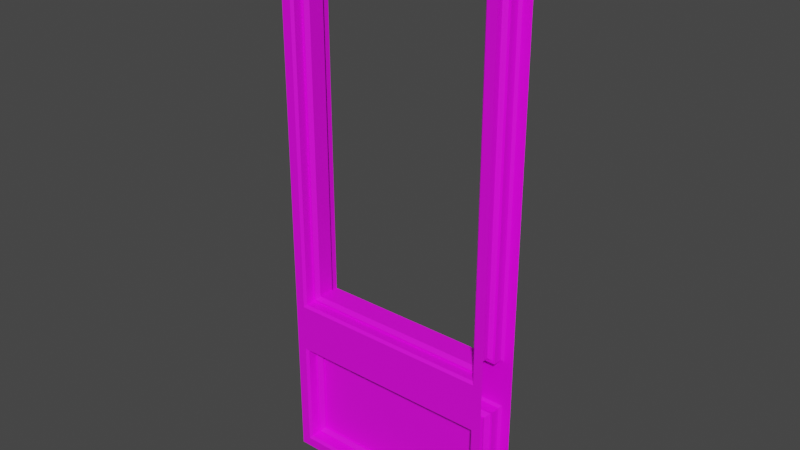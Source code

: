 # Source: window_04.blend  (saved by Blender 2.82.7; exported with 4.5.12 LTS)
import bpy
from mathutils import Matrix  # noqa: F401  (used for matrix-valued properties, if any)

bpy.ops.wm.read_factory_settings(use_empty=True)
scene = bpy.context.scene
scene.name = 'Scene'

# ---- collections
col_window_04 = bpy.data.collections.new('window_04'); scene.collection.children.link(col_window_04)
col_window_04_glass = bpy.data.collections.new('window_04_glass'); scene.collection.children.link(col_window_04_glass)
col_window_04_phys = bpy.data.collections.new('window_04_phys'); scene.collection.children.link(col_window_04_phys)
col_window_4_glass_phys = bpy.data.collections.new('window_4_glass_phys'); scene.collection.children.link(col_window_4_glass_phys)

# ---- images (referenced by path relative to the original .blend; pixels are not part of the script)
import os
ASSET_DIR = os.environ.get("B2B_ASSET_DIR", "")  # directory of the original .blend (textures are referenced by path, not embedded)
HERE = os.path.dirname(os.path.abspath(__file__))  # packed textures are extracted next to this script under _unpacked/

def load_image(name, relpath, width, height, colorspace="sRGB"):
    """Load a texture the original file referenced (path relative to the .blend, or extracted next to this script)."""
    p = next((c for c in (os.path.join(HERE, relpath), os.path.join(ASSET_DIR, relpath)) if relpath and os.path.exists(c)), "")
    if p:
        img = bpy.data.images.load(p, check_existing=True)
        img.name = name
    else:  # same state as the original file: an image datablock whose file is absent (Cycles renders it pink)
        img = bpy.data.images.new(name, width, height)
        img.source = "FILE"
        img.filepath = "//" + (relpath or name)
    img.colorspace_settings.name = colorspace
    return img
img_window_04_basecolor_tga = load_image('window_04_BaseColor.tga', 'BaseColor/window_04_BaseColor.tga', 1024, 1024, 'sRGB')
img_window_04_glass_basecolor_tga = load_image('window_04_glass_BaseColor.tga', 'BaseColor/window_04_glass_BaseColor.tga', 1024, 1024, 'sRGB')

# ---- materials (node trees are filled in below, after node groups)
mat_window_04 = bpy.data.materials.new('window_04')
mat_window_04.use_transparent_shadow = False
mat_window_04_glass = bpy.data.materials.new('window_04_glass')
mat_window_04_glass.use_transparent_shadow = False

# ---- material node trees
mat_window_04.use_nodes = True; mat_window_04.node_tree.nodes.clear()
_N = mat_window_04.node_tree.nodes; _L = mat_window_04.node_tree.links
n0 = _N.new('ShaderNodeOutputMaterial'); n0.name = 'Material Output'; n0.location = (300, 300)
n1 = _N.new('ShaderNodeBsdfPrincipled'); n1.name = 'Principled BSDF'; n1.location = (10, 300)
n1.distribution = 'GGX'
n1.subsurface_method = 'BURLEY'
n1.inputs[3].default_value = 1.45
n1.inputs[27].default_value = (0.0, 0.0, 0.0, 1.0)
n1.inputs[28].default_value = 1.0
n2 = _N.new('ShaderNodeTexImage'); n2.name = 'Image Texture'; n2.location = (-380, 240)
n2.image = img_window_04_basecolor_tga
_L.new(n1.outputs[0], n0.inputs[0])
_L.new(n2.outputs[0], n1.inputs[0])
n0.is_active_output = True
mat_window_04_glass.use_nodes = True; mat_window_04_glass.node_tree.nodes.clear()
_N = mat_window_04_glass.node_tree.nodes; _L = mat_window_04_glass.node_tree.links
n0 = _N.new('ShaderNodeOutputMaterial'); n0.name = 'Material Output'; n0.location = (300, 300)
n1 = _N.new('ShaderNodeBsdfPrincipled'); n1.name = 'Principled BSDF'; n1.location = (10, 300)
n1.distribution = 'GGX'
n1.subsurface_method = 'BURLEY'
n1.inputs[3].default_value = 1.45
n1.inputs[27].default_value = (0.0, 0.0, 0.0, 1.0)
n1.inputs[28].default_value = 1.0
n2 = _N.new('ShaderNodeTexImage'); n2.name = 'Image Texture'; n2.location = (-460, 240)
n2.image = img_window_04_glass_basecolor_tga
_L.new(n1.outputs[0], n0.inputs[0])
_L.new(n2.outputs[0], n1.inputs[0])
n0.is_active_output = True

# ---- world
world_world = bpy.data.worlds.new('World'); scene.world = world_world
world_world.use_nodes = True; world_world.node_tree.nodes.clear()
_N = world_world.node_tree.nodes; _L = world_world.node_tree.links
n0 = _N.new('ShaderNodeOutputWorld'); n0.name = 'World Output'; n0.location = (300, 300)
n1 = _N.new('ShaderNodeBackground'); n1.name = 'Background'; n1.location = (10, 300)
n1.inputs[0].default_value = (0.05088, 0.05088, 0.05088, 1.0)
_L.new(n1.outputs[0], n0.inputs[0])
n0.is_active_output = True
world_world.color = (0.05088, 0.05088, 0.05088)
world_world.use_sun_shadow = False
world_world.sun_shadow_jitter_overblur = 0.0

# ---- meshes
me_cube_001 = bpy.data.meshes.new('Cube.001')
me_cube_001.from_pydata([(-19.0, 0.0, -48.0), (-19.0, 4.0, -48.0), (-19.0, 4.0, 48.0), (19.0, 0.0, -48.0), (19.0, 4.0, -48.0), (19.0, 4.0, 48.0), (-19.0, 0.0, -48.0), (19.0, 0.0, -48.0), (-19.0, 4.0, -21.0), (-19.0, 4.0, -26.0), (19.0, 4.0, -21.0), (19.0, 4.0, -26.0), (-17.0, 2.0, 46.0), (-17.0, 2.0, -19.0), (17.0, 2.0, -19.0), (17.0, 2.0, 46.0), (-17.0, 2.0, -28.0), (-17.0, 2.0, -46.0), (17.0, 2.0, -46.0), (17.0, 2.0, -28.0), (-16.0, 0.0, 45.0), (-16.0, 0.0, -18.0), (16.0, 0.0, -18.0), (16.0, 0.0, 45.0), (-16.0, 1.0, -29.0), (-16.0, 1.0, -45.0), (16.0, 1.0, -45.0), (16.0, 1.0, -29.0), (-16.66, 2.0, -28.34), (-16.0, 1.343, -29.0), (-16.0, 1.343, -45.0), (-16.66, 2.0, -45.66), (16.0, 1.343, -45.0), (16.66, 2.0, -45.66), (16.66, 2.0, -28.34), (16.0, 1.343, -29.0), (-16.58, 2.0, 45.58), (-16.0, 1.424, 45.0), (-16.0, 1.424, -18.0), (-16.58, 2.0, -18.58), (16.0, 1.424, -18.0), (16.58, 2.0, -18.58), (16.58, 2.0, 45.58), (16.0, 1.424, 45.0), (-17.0, 3.602, -19.0), (-17.4, 4.0, -19.4), (-17.4, 4.0, 46.4), (-17.0, 3.602, 46.0), (17.4, 4.0, 46.4), (17.0, 3.602, 46.0), (17.0, 3.602, -19.0), (17.4, 4.0, -19.4), (-17.0, 3.602, -46.0), (-17.4, 4.0, -46.4), (-17.4, 4.0, -27.6), (-17.0, 3.602, -28.0), (17.4, 4.0, -27.6), (17.0, 3.602, -28.0), (17.0, 3.602, -46.0), (17.4, 4.0, -46.4)], [(3, 7), (6, 0)], [(47, 49, 15, 12), (52, 55, 16, 17), (9, 8, 10, 11), (50, 44, 13, 14), (5, 10, 51, 48), (49, 50, 14, 15), (8, 2, 46, 45), (58, 52, 17, 18), (57, 58, 18, 19), (1, 9, 54, 53), (42, 36, 12, 15), (32, 30, 25, 26), (9, 11, 56, 54), (4, 1, 53, 59), (2, 5, 48, 46), (11, 4, 59, 56), (10, 8, 45, 51), (55, 57, 19, 16), (37, 43, 23, 20), (43, 40, 22, 23), (40, 38, 21, 22), (29, 35, 27, 24), (35, 32, 26, 27), (30, 29, 24, 25), (25, 24, 27, 26), (36, 39, 13, 12), (33, 34, 19, 18), (31, 33, 18, 17), (41, 42, 15, 14), (39, 41, 14, 13), (34, 28, 16, 19), (29, 30, 31, 28), (33, 31, 30, 32), (28, 34, 35, 29), (34, 33, 32, 35), (28, 31, 17, 16), (37, 38, 39, 36), (38, 40, 41, 39), (36, 42, 43, 37), (42, 41, 40, 43), (38, 37, 20, 21), (47, 44, 45, 46), (44, 50, 51, 45), (46, 48, 49, 47), (48, 51, 50, 49), (55, 52, 53, 54), (59, 53, 52, 58), (54, 56, 57, 55), (56, 59, 58, 57), (44, 47, 12, 13)])
_uv = me_cube_001.uv_layers.new(name='UVMap')
_uv.uv.foreach_set('vector', [0.9839, 0.3417, 0.9839, 0.0017, 0.9999, 0.0017, 0.9999, 0.3417, 0.4468, 0.6575, 0.4468, 0.8375, 0.4307, 0.8375, 0.4307, 0.6575, 0.001904, 0.7449, 0.001904, 0.6949, 0.3827, 0.6949, 0.3827, 0.7449, 0.9999, 0.3451, 0.9999, 0.6852, 0.9839, 0.6852, 0.9839, 0.3451, 0.3827, 0.004801, 0.3827, 0.6949, 0.3666, 0.6788, 0.3666, 0.02082, 0.9676, 0.6533, 0.9676, 0.00325, 0.9837, 0.00325, 0.9837, 0.6533, 0.001904, 0.6949, 0.001904, 0.0048, 0.01796, 0.02082, 0.01796, 0.6788, 0.4007, 0.6583, 0.4007, 0.9983, 0.3847, 0.9983, 0.3847, 0.6583, 0.4469, 0.8375, 0.4469, 0.6575, 0.463, 0.6575, 0.463, 0.8375, 0.001904, 0.9649, 0.001904, 0.7449, 0.01796, 0.7609, 0.01796, 0.9489, 0.7227, 0.007494, 0.3905, 0.007494, 0.3863, 0.00325, 0.727, 0.00325, 0.4306, 0.6582, 0.4306, 0.9782, 0.4171, 0.9782, 0.4171, 0.6582, 0.001904, 0.7449, 0.3827, 0.7449, 0.3666, 0.7609, 0.01796, 0.7609, 0.3827, 0.9649, 0.001904, 0.9649, 0.01796, 0.9489, 0.3666, 0.9489, 0.001904, 0.0048, 0.3827, 0.004801, 0.3666, 0.02082, 0.01796, 0.02082, 0.3827, 0.7449, 0.3827, 0.9649, 0.3666, 0.9489, 0.3666, 0.7609, 0.3827, 0.6949, 0.001904, 0.6949, 0.01796, 0.6788, 0.3666, 0.6788, 0.4009, 0.9983, 0.4009, 0.6583, 0.4169, 0.6583, 0.4169, 0.9983, 0.937, 0.9754, 0.937, 0.6554, 0.9513, 0.6554, 0.9513, 0.9754, 0.9167, 0.639, 0.9167, 0.008965, 0.931, 0.008965, 0.931, 0.639, 0.9252, 0.6554, 0.9252, 0.9754, 0.911, 0.9754, 0.911, 0.6554, 0.8973, 0.6717, 0.8973, 0.3517, 0.9108, 0.3517, 0.9108, 0.6717, 0.4767, 0.8174, 0.4767, 0.6574, 0.4902, 0.6574, 0.4902, 0.8174, 0.4766, 0.6574, 0.4766, 0.8174, 0.4631, 0.8174, 0.4631, 0.6574, 0.8898, 0.6651, 0.7295, 0.6651, 0.7295, 0.345, 0.8898, 0.345, 0.3905, 0.007494, 0.3905, 0.6491, 0.3863, 0.6533, 0.3863, 0.00325, 0.9065, 0.005135, 0.733, 0.005135, 0.7296, 0.0017, 0.91, 0.0017, 0.9065, 0.3383, 0.9065, 0.005135, 0.91, 0.0017, 0.91, 0.3417, 0.7227, 0.6491, 0.7227, 0.007494, 0.727, 0.00325, 0.727, 0.6533, 0.3905, 0.6491, 0.7227, 0.6491, 0.727, 0.6533, 0.3863, 0.6533, 0.733, 0.005135, 0.733, 0.3383, 0.7296, 0.3417, 0.7296, 0.0017, 0.7396, 0.3317, 0.8999, 0.3317, 0.9065, 0.3383, 0.733, 0.3383, 0.9065, 0.005135, 0.9065, 0.3383, 0.8999, 0.3317, 0.8999, 0.0117, 0.8907, 0.6783, 0.8907, 0.3451, 0.8973, 0.3517, 0.8973, 0.6717, 0.733, 0.005135, 0.9065, 0.005135, 0.8999, 0.0117, 0.7396, 0.0117, 0.733, 0.3383, 0.9065, 0.3383, 0.91, 0.3417, 0.7296, 0.3417, 0.937, 0.008965, 0.937, 0.639, 0.9312, 0.6448, 0.9312, 0.003208, 0.9252, 0.9754, 0.9252, 0.6554, 0.931, 0.6497, 0.931, 0.9812, 0.9312, 0.9812, 0.9312, 0.6497, 0.937, 0.6554, 0.937, 0.9754, 0.911, 0.6448, 0.911, 0.003208, 0.9167, 0.008965, 0.9167, 0.639, 0.937, 0.639, 0.937, 0.008965, 0.9513, 0.008965, 0.9513, 0.639, 0.02195, 0.0248, 0.02195, 0.6749, 0.01796, 0.6788, 0.01796, 0.02082, 0.02195, 0.6749, 0.3626, 0.6749, 0.3666, 0.6788, 0.01796, 0.6788, 0.01796, 0.02082, 0.3666, 0.02082, 0.3626, 0.0248, 0.02195, 0.0248, 0.3666, 0.02082, 0.3666, 0.6788, 0.3626, 0.6749, 0.3626, 0.0248, 0.02195, 0.7649, 0.02195, 0.9449, 0.01796, 0.9489, 0.01796, 0.7609, 0.3666, 0.9489, 0.01796, 0.9489, 0.02195, 0.9449, 0.3626, 0.9449, 0.01796, 0.7609, 0.3666, 0.7609, 0.3626, 0.7649, 0.02195, 0.7649, 0.3666, 0.7609, 0.3666, 0.9489, 0.3626, 0.9449, 0.3626, 0.7649, 0.9675, 0.00325, 0.9675, 0.6533, 0.9514, 0.6533, 0.9514, 0.00325])
me_cube_001.materials.append(mat_window_04)
me_cube_001.use_remesh_fix_poles = True
me_cube_001.use_remesh_preserve_attributes = False
me_cube_001.use_mirror_vertex_groups = False
me_cube_001.update()
me_plane = bpy.data.meshes.new('Plane')
me_plane.from_pydata([(-1.0, -1.125, 5.464e-09), (1.0, -1.125, 5.464e-09), (-1.0, 2.812, -7.923e-08), (1.0, 2.812, -7.923e-08)], [], [(0, 1, 3, 2)])
_uv = me_plane.uv_layers.new(name='UVMap')
_uv.uv.foreach_set('vector', [0.0, 0.0, 1.0, 0.0, 1.0, 1.0, 0.0, 1.0])
me_plane.materials.append(mat_window_04_glass)
me_plane.use_remesh_fix_poles = True
me_plane.use_remesh_preserve_attributes = False
me_plane.use_mirror_vertex_groups = False
me_plane.update()
me_cube_002 = bpy.data.meshes.new('Cube.002')
me_cube_002.from_pydata([(-1.0, -1.0, -1.0), (-1.0, -1.0, 1.0), (-1.0, 1.0, -1.0), (-1.0, 1.0, 1.0), (1.0, -1.0, -1.0), (1.0, -1.0, 1.0), (1.0, 1.0, -1.0), (1.0, 1.0, 1.0)], [], [(0, 1, 3, 2), (2, 3, 7, 6), (6, 7, 5, 4), (4, 5, 1, 0), (2, 6, 4, 0), (7, 3, 1, 5)])
me_cube_002.polygons.foreach_set('use_smooth', [True] * 6)
_uv = me_cube_002.uv_layers.new(name='UVMap')
_uv.uv.foreach_set('vector', [0.375, 0.0, 0.625, 0.0, 0.625, 0.25, 0.375, 0.25, 0.375, 0.25, 0.625, 0.25, 0.625, 0.5, 0.375, 0.5, 0.375, 0.5, 0.625, 0.5, 0.625, 0.75, 0.375, 0.75, 0.375, 0.75, 0.625, 0.75, 0.625, 1.0, 0.375, 1.0, 0.125, 0.5, 0.375, 0.5, 0.375, 0.75, 0.125, 0.75, 0.625, 0.5, 0.875, 0.5, 0.875, 0.75, 0.625, 0.75])
me_cube_002.use_remesh_fix_poles = True
me_cube_002.use_remesh_preserve_attributes = False
me_cube_002.use_mirror_vertex_groups = False
me_cube_002.update()
me_cube_003 = bpy.data.meshes.new('Cube.003')
me_cube_003.from_pydata([(-1.0, -1.0, -1.0), (-1.0, -1.0, 1.0), (-1.0, 1.0, -1.0), (-1.0, 1.0, 1.0), (1.0, -1.0, -1.0), (1.0, -1.0, 1.0), (1.0, 1.0, -1.0), (1.0, 1.0, 1.0)], [], [(0, 1, 3, 2), (2, 3, 7, 6), (6, 7, 5, 4), (4, 5, 1, 0), (2, 6, 4, 0), (7, 3, 1, 5)])
me_cube_003.polygons.foreach_set('use_smooth', [True] * 6)
_uv = me_cube_003.uv_layers.new(name='UVMap')
_uv.uv.foreach_set('vector', [0.375, 0.0, 0.625, 0.0, 0.625, 0.25, 0.375, 0.25, 0.375, 0.25, 0.625, 0.25, 0.625, 0.5, 0.375, 0.5, 0.375, 0.5, 0.625, 0.5, 0.625, 0.75, 0.375, 0.75, 0.375, 0.75, 0.625, 0.75, 0.625, 1.0, 0.375, 1.0, 0.125, 0.5, 0.375, 0.5, 0.375, 0.75, 0.125, 0.75, 0.625, 0.5, 0.875, 0.5, 0.875, 0.75, 0.625, 0.75])
me_cube_003.use_remesh_fix_poles = True
me_cube_003.use_remesh_preserve_attributes = False
me_cube_003.use_mirror_vertex_groups = False
me_cube_003.update()
me_cube_004 = bpy.data.meshes.new('Cube.004')
me_cube_004.from_pydata([(-0.9972, -1.0, -1.0), (-0.9972, -1.0, 1.0), (-0.9972, 1.0, -1.0), (-0.9972, 1.0, 1.0), (0.9972, -1.0, -1.0), (0.9972, -1.0, 1.0), (0.9972, 1.0, -1.0), (0.9972, 1.0, 1.0)], [], [(0, 1, 3, 2), (2, 3, 7, 6), (6, 7, 5, 4), (4, 5, 1, 0), (2, 6, 4, 0), (7, 3, 1, 5)])
me_cube_004.polygons.foreach_set('use_smooth', [True] * 6)
_uv = me_cube_004.uv_layers.new(name='UVMap')
_uv.uv.foreach_set('vector', [0.375, 0.0, 0.625, 0.0, 0.625, 0.25, 0.375, 0.25, 0.375, 0.25, 0.625, 0.25, 0.625, 0.5, 0.375, 0.5, 0.375, 0.5, 0.625, 0.5, 0.625, 0.75, 0.375, 0.75, 0.375, 0.75, 0.625, 0.75, 0.625, 1.0, 0.375, 1.0, 0.125, 0.5, 0.375, 0.5, 0.375, 0.75, 0.125, 0.75, 0.625, 0.5, 0.875, 0.5, 0.875, 0.75, 0.625, 0.75])
me_cube_004.use_remesh_fix_poles = True
me_cube_004.use_remesh_preserve_attributes = False
me_cube_004.use_mirror_vertex_groups = False
me_cube_004.update()
me_cube_005 = bpy.data.meshes.new('Cube.005')
me_cube_005.from_pydata([(-0.9972, -1.0, -2.915), (-0.9972, -1.0, 2.915), (-0.9972, 1.0, -2.915), (-0.9972, 1.0, 2.915), (0.9972, -1.0, -2.915), (0.9972, -1.0, 2.915), (0.9972, 1.0, -2.915), (0.9972, 1.0, 2.915)], [], [(0, 1, 3, 2), (2, 3, 7, 6), (6, 7, 5, 4), (4, 5, 1, 0), (2, 6, 4, 0), (7, 3, 1, 5)])
me_cube_005.polygons.foreach_set('use_smooth', [True] * 6)
_uv = me_cube_005.uv_layers.new(name='UVMap')
_uv.uv.foreach_set('vector', [0.375, 0.0, 0.625, 0.0, 0.625, 0.25, 0.375, 0.25, 0.375, 0.25, 0.625, 0.25, 0.625, 0.5, 0.375, 0.5, 0.375, 0.5, 0.625, 0.5, 0.625, 0.75, 0.375, 0.75, 0.375, 0.75, 0.625, 0.75, 0.625, 1.0, 0.375, 1.0, 0.125, 0.5, 0.375, 0.5, 0.375, 0.75, 0.125, 0.75, 0.625, 0.5, 0.875, 0.5, 0.875, 0.75, 0.625, 0.75])
me_cube_005.use_remesh_fix_poles = True
me_cube_005.use_remesh_preserve_attributes = False
me_cube_005.use_mirror_vertex_groups = False
me_cube_005.update()
me_plane_001 = bpy.data.meshes.new('Plane.001')
me_plane_001.from_pydata([(-1.0, -1.125, 5.464e-09), (1.0, -1.125, 5.464e-09), (-1.0, 2.812, -7.923e-08), (1.0, 2.812, -7.923e-08), (-1.0, 2.812, -0.125), (-1.0, -1.125, -0.125), (1.0, -1.125, -0.125), (1.0, 2.812, -0.125)], [], [(0, 2, 3, 1), (5, 6, 7, 4), (0, 1, 6, 5), (1, 3, 7, 6), (2, 0, 5, 4), (3, 2, 4, 7)])
me_plane_001.polygons.foreach_set('use_smooth', [True] * 6)
_uv = me_plane_001.uv_layers.new(name='UVMap')
_uv.uv.foreach_set('vector', [0.0, 0.0, 0.0, 1.0, 1.0, 1.0, 1.0, 0.0, 0.0, 0.0, 1.0, 0.0, 1.0, 1.0, 0.0, 1.0, 0.0, 0.0, 1.0, 0.0, 1.0, 0.0, 0.0, 0.0, 1.0, 0.0, 1.0, 1.0, 1.0, 1.0, 1.0, 0.0, 0.0, 1.0, 0.0, 0.0, 0.0, 0.0, 0.0, 1.0, 1.0, 1.0, 0.0, 1.0, 0.0, 1.0, 1.0, 1.0])
me_plane_001.use_remesh_fix_poles = True
me_plane_001.use_remesh_preserve_attributes = False
me_plane_001.use_mirror_vertex_groups = False
me_plane_001.update()

# ---- objects
ob_empty = bpy.data.objects.new('Empty', None)
ob_cube = bpy.data.objects.new('Cube', me_cube_001)
ob_plane = bpy.data.objects.new('Plane', me_plane)
ob_cube_001 = bpy.data.objects.new('Cube.001', me_cube_002)
ob_cube_002 = bpy.data.objects.new('Cube.002', me_cube_003)
ob_cube_003 = bpy.data.objects.new('Cube.003', me_cube_004)
ob_cube_004 = bpy.data.objects.new('Cube.004', me_cube_005)
ob_plane_001 = bpy.data.objects.new('Plane.001', me_plane_001)

# ---- transforms, parenting, visibility, modifiers, constraints
ob_empty.location = (32.0, 0.0, 0.0)
ob_empty.rotation_euler = (1.571, 0.0, 0.0)
ob_empty.scale = (25.6, 25.6, 25.6)
ob_empty.empty_display_type = 'IMAGE'
ob_empty.empty_display_size = 5.0
ob_empty.use_empty_image_alpha = True
ob_empty.color = (1.0, 1.0, 1.0, 0.25)
ob_empty.lineart.crease_threshold = 0.0
ob_cube.location = (0.0, 0.0, 0.0)
ob_cube.rotation_euler = (0.0, 0.0, 3.142)
ob_cube.lineart.crease_threshold = 0.0
_m = ob_cube.modifiers.new('Mirror', 'MIRROR')
_m.use_axis = (False, True, False)
ob_plane.location = (0.0, 0.0, 0.0)
ob_plane.rotation_euler = (1.571, 0.0, 0.0)
ob_plane.scale = (16.0, 16.0, 16.0)
ob_plane.lineart.crease_threshold = 0.0
ob_cube_001.location = (-17.5, 0.0, 1.431e-06)
ob_cube_001.scale = (1.5, 4.0, 48.0)
ob_cube_001.lineart.crease_threshold = 0.0
ob_cube_002.location = (17.5, 0.0, 1.431e-06)
ob_cube_002.scale = (1.5, 4.0, 48.0)
ob_cube_002.lineart.crease_threshold = 0.0
ob_cube_003.location = (4.782e-07, 0.0, 46.5)
ob_cube_003.scale = (16.05, 4.0, -1.499)
ob_cube_003.lineart.crease_threshold = 0.0
ob_cube_004.location = (4.782e-07, 0.0, -33.0)
ob_cube_004.scale = (16.05, 4.0, -5.145)
ob_cube_004.lineart.crease_threshold = 0.0
ob_plane_001.location = (0.0, -1.0, 0.0)
ob_plane_001.rotation_euler = (1.571, 0.0, 0.0)
ob_plane_001.scale = (16.0, 16.0, 16.0)
ob_plane_001.lineart.crease_threshold = 0.0

# ---- collection membership
scene.collection.objects.link(ob_empty)
col_window_04.objects.link(ob_cube)
col_window_04_glass.objects.link(ob_plane)
col_window_04_phys.objects.link(ob_cube_001)
col_window_04_phys.objects.link(ob_cube_002)
col_window_04_phys.objects.link(ob_cube_003)
col_window_04_phys.objects.link(ob_cube_004)
col_window_4_glass_phys.objects.link(ob_plane_001)
def _layer_coll(name, lc=None):
    lc = lc or bpy.context.view_layer.layer_collection
    for c in lc.children:
        if c.name == name: return c
        r = _layer_coll(name, c)
        if r: return r
_layer_coll('window_04_glass').exclude = True
_layer_coll('window_04_phys').exclude = True
_layer_coll('window_4_glass_phys').exclude = True

# ---- scene / render settings (as saved in the file)
scene.frame_start = 1; scene.frame_end = 250; scene.frame_set(1)
scene.render.engine = 'BLENDER_EEVEE_NEXT'
scene.cycles.use_denoising = False
scene.cycles.samples = 128
scene.cycles.sampling_pattern = 'TABULATED_SOBOL'
scene.cycles.use_adaptive_sampling = False
scene.cycles.use_light_tree = False
scene.view_settings.view_transform = 'Filmic'
bpy.context.view_layer.update()

# ---- added for rendering (the .blend has no active camera and no usable light): camera, sun
cam_auto = bpy.data.cameras.new('AutoCamera')
cam_auto.lens = 50.0
cam_auto.sensor_width = 36.0
cam_auto.clip_end = 1681.52
ob_auto_camera = bpy.data.objects.new('AutoCamera', cam_auto)
scene.collection.objects.link(ob_auto_camera)
ob_auto_camera.location = (95.8132, -114.976, 76.6506)
ob_auto_camera.rotation_euler = (1.09748, -7.21219e-08, 0.694738)
scene.camera = ob_auto_camera
light_auto_sun = bpy.data.lights.new('AutoSun', 'SUN')
light_auto_sun.energy = 3.0
light_auto_sun.angle = 0.0523599
ob_auto_sun = bpy.data.objects.new('AutoSun', light_auto_sun)
scene.collection.objects.link(ob_auto_sun)
ob_auto_sun.rotation_euler = (0.872665, 0.174533, 0.523599)
bpy.context.view_layer.update()
